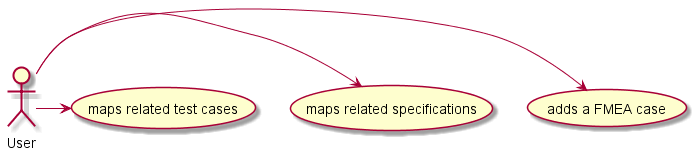

The diagram above was rendered by PlantUML. Its source (embedded in the PNG):
@startuml

User -> (adds a FMEA case)
User -> (maps related specifications)
User -> (maps related test cases)



@enduml